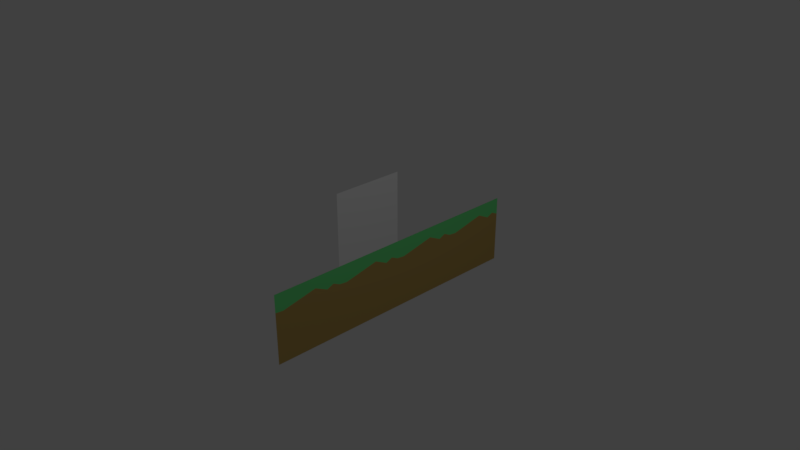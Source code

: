 # Source: testPlatform1.blend  (saved by Blender 2.79.0; exported with 4.5.12 LTS)
import bpy
from mathutils import Matrix  # noqa: F401  (used for matrix-valued properties, if any)

bpy.ops.wm.read_factory_settings(use_empty=True)
scene = bpy.context.scene
scene.name = 'Scene'

# ---- collections
col_collection_1 = bpy.data.collections.new('Collection 1'); scene.collection.children.link(col_collection_1)

# ---- materials (node trees are filled in below, after node groups)
mat_material_001 = bpy.data.materials.new('Material.001')
mat_material_001.alpha_threshold = 0.0
mat_material_001.use_transparent_shadow = False
mat_material_001.diffuse_color = (0.1569, 0.8, 0.2377, 1.0)
mat_material_001.roughness = 0.5
mat_material_002 = bpy.data.materials.new('Material.002')
mat_material_002.alpha_threshold = 0.0
mat_material_002.use_transparent_shadow = False
mat_material_002.diffuse_color = (0.4878, 0.3318, 0.09878, 1.0)
mat_material_002.roughness = 0.5
mat_wire = bpy.data.materials.new('wire')
mat_wire.alpha_threshold = 0.0
mat_wire.use_transparent_shadow = False
mat_wire.roughness = 0.5

# ---- material node trees

# ---- world
world_world = bpy.data.worlds.new('World'); scene.world = world_world
world_world.color = (0.05088, 0.05088, 0.05088)
world_world.use_sun_shadow = False
world_world.sun_shadow_jitter_overblur = 0.0
world_world.cycles.sampling_method = 'MANUAL'

# ---- cameras
cam_camera = bpy.data.cameras.new('Camera')
cam_camera.clip_end = 100.0
cam_camera.lens = 35.0
cam_camera.sensor_width = 32.0
cam_camera.sensor_height = 18.0
cam_camera.ortho_scale = 7.314
cam_camera.dof.focus_distance = 0.0
cam_camera.dof.aperture_fstop = 128.0

# ---- lights
light_lamp = bpy.data.lights.new('Lamp', 'POINT')
light_lamp.transmission_factor = 0.0
light_lamp.cutoff_distance = 30.0
light_lamp.energy = 100.0
light_lamp.shadow_buffer_clip_start = 1.001
light_lamp.shadow_soft_size = 0.1
light_lamp.shadow_maximum_resolution = 0.006
light_lamp.use_absolute_resolution = True

# ---- meshes
me_plane = bpy.data.meshes.new('Plane')
me_plane.from_pydata([(0.0, -1.5, -7.55e-08), (1.0, -1.5, 0.0), (0.0, 2.5, -7.55e-08), (1.0, 2.5, 0.0)], [], [(0, 1, 3, 2)])
me_plane.use_remesh_preserve_volume = False
me_plane.use_remesh_preserve_attributes = False
me_plane.use_mirror_vertex_groups = False
me_plane.update()
me_cube_003 = bpy.data.meshes.new('Cube.003')
me_cube_003.from_pydata([(0.0, -0.5, 0.0), (0.0, 0.5, -1.0), (0.0, 0.5, 0.0), (0.0, -0.3854, -0.2651), (0.0, -0.5, -1.0), (0.0, 0.5, -0.2529), (0.0, -0.5, -0.2529), (-1.168e-17, 0.3968, -0.2026), (-7.451e-09, 0.2983, -0.2471), (1.524e-18, 0.1138, -0.156)], [], [(3, 0, 6), (9, 8, 7), (7, 5, 2), (9, 2, 0), (1, 5, 8), (5, 7, 8), (8, 9, 3), (3, 6, 4), (4, 1, 8, 3), (3, 9, 0), (9, 7, 2)])
me_cube_003.polygons.foreach_set('material_index', [0, 0, 0, 0, 1, 1, 1, 1, 1, 0, 0])
me_cube_003.materials.append(mat_material_001)
me_cube_003.materials.append(mat_material_002)
me_cube_003.use_remesh_preserve_volume = False
me_cube_003.use_remesh_preserve_attributes = False
me_cube_003.use_mirror_vertex_groups = False
me_cube_003.update()
me_cube_002 = bpy.data.meshes.new('Cube.002')
me_cube_002.from_pydata([(0.0, -0.5, 0.0), (0.0, 0.5, -1.0), (0.0, 0.5, 0.0), (0.0, -0.3854, -0.2651), (0.0, -0.5, -1.0), (0.0, 0.5, -0.2529), (0.0, -0.5, -0.2529), (-1.168e-17, 0.3968, -0.2026), (-7.451e-09, 0.2983, -0.2471), (1.524e-18, 0.1138, -0.156)], [], [(3, 0, 6), (9, 8, 7), (7, 5, 2), (9, 2, 0), (1, 5, 8), (5, 7, 8), (8, 9, 3), (3, 6, 4), (4, 1, 8, 3), (3, 9, 0), (9, 7, 2)])
me_cube_002.polygons.foreach_set('material_index', [0, 0, 0, 0, 1, 1, 1, 1, 1, 0, 0])
me_cube_002.materials.append(mat_material_001)
me_cube_002.materials.append(mat_material_002)
me_cube_002.use_remesh_preserve_volume = False
me_cube_002.use_remesh_preserve_attributes = False
me_cube_002.use_mirror_vertex_groups = False
me_cube_002.update()
me_cube_001 = bpy.data.meshes.new('Cube.001')
me_cube_001.from_pydata([(0.0, -0.5, 0.0), (0.0, 0.5, -1.0), (0.0, 0.5, 0.0), (0.0, -0.3854, -0.2651), (0.0, -0.5, -1.0), (0.0, 0.5, -0.2529), (0.0, -0.5, -0.2529), (-1.168e-17, 0.3968, -0.2026), (-7.451e-09, 0.2983, -0.2471), (1.524e-18, 0.1138, -0.156)], [], [(3, 0, 6), (9, 8, 7), (7, 5, 2), (9, 2, 0), (1, 5, 8), (5, 7, 8), (8, 9, 3), (3, 6, 4), (4, 1, 8, 3), (3, 9, 0), (9, 7, 2)])
me_cube_001.polygons.foreach_set('material_index', [0, 0, 0, 0, 1, 1, 1, 1, 1, 0, 0])
me_cube_001.materials.append(mat_material_001)
me_cube_001.materials.append(mat_material_002)
me_cube_001.use_remesh_preserve_volume = False
me_cube_001.use_remesh_preserve_attributes = False
me_cube_001.use_mirror_vertex_groups = False
me_cube_001.update()
me_cube_000 = bpy.data.meshes.new('Cube.000')
me_cube_000.from_pydata([(0.0, -0.5, 0.0), (0.0, 0.5, -1.0), (0.0, 0.5, 0.0), (0.0, -0.3854, -0.2651), (0.0, -0.5, -1.0), (0.0, 0.5, -0.2529), (0.0, -0.5, -0.2529), (-1.168e-17, 0.3968, -0.2026), (-7.451e-09, 0.2983, -0.2471), (1.524e-18, 0.1138, -0.156)], [], [(3, 0, 6), (9, 8, 7), (7, 5, 2), (9, 2, 0), (1, 5, 8), (5, 7, 8), (8, 9, 3), (3, 6, 4), (4, 1, 8, 3), (3, 9, 0), (9, 7, 2)])
me_cube_000.polygons.foreach_set('material_index', [0, 0, 0, 0, 1, 1, 1, 1, 1, 0, 0])
me_cube_000.materials.append(mat_material_001)
me_cube_000.materials.append(mat_material_002)
me_cube_000.use_remesh_preserve_volume = False
me_cube_000.use_remesh_preserve_attributes = False
me_cube_000.use_mirror_vertex_groups = False
me_cube_000.update()
me_plane_001 = bpy.data.meshes.new('Plane.001')
me_plane_001.from_pydata([(-1.0, -1.0, 0.0), (1.0, -1.0, 0.0), (-1.0, 1.0, 0.0), (1.0, 1.0, 0.0)], [], [(0, 1, 3, 2)])
me_plane_001.materials.append(mat_wire)
me_plane_001.use_remesh_preserve_volume = False
me_plane_001.use_remesh_preserve_attributes = False
me_plane_001.use_mirror_vertex_groups = False
me_plane_001.update()

# ---- objects
ob_plane = bpy.data.objects.new('Plane', me_plane)
ob_cube_003 = bpy.data.objects.new('Cube.003', me_cube_003)
ob_cube_002 = bpy.data.objects.new('Cube.002', me_cube_002)
ob_cube_001 = bpy.data.objects.new('Cube.001', me_cube_001)
ob_cube_000 = bpy.data.objects.new('Cube.000', me_cube_000)
ob_dimension = bpy.data.objects.new('dimension', me_plane_001)
ob_lamp = bpy.data.objects.new('Lamp', light_lamp)
ob_camera = bpy.data.objects.new('Camera', cam_camera)

# ---- transforms, parenting, visibility, modifiers, constraints
ob_plane.location = (0.0, 0.0, 0.0)
ob_plane.rotation_euler = (-0.0, 1.571, 0.0)
ob_plane.display_type = 'WIRE'
ob_plane.lineart.crease_threshold = 0.0
ob_cube_003.location = (0.0, 2.0, 0.0)
ob_cube_003.lineart.crease_threshold = 0.0
ob_cube_002.location = (0.0, -1.0, 0.0)
ob_cube_002.lineart.crease_threshold = 0.0
ob_cube_001.location = (0.0, 1.0, 0.0)
ob_cube_001.lineart.crease_threshold = 0.0
ob_cube_000.location = (0.0, 0.0, 0.0)
ob_cube_000.lineart.crease_threshold = 0.0
ob_dimension.location = (0.0, 0.0, 0.5)
ob_dimension.rotation_euler = (-0.0, 1.571, 0.0)
ob_dimension.scale = (0.5, 0.5, 0.5)
ob_dimension.hide_select = True
ob_dimension.display_type = 'WIRE'
ob_dimension.lineart.crease_threshold = 0.0
ob_lamp.location = (4.076, 1.005, 5.904)
ob_lamp.rotation_euler = (0.6503, 0.05522, 1.866)
ob_lamp.lock_rotations_4d = False
ob_lamp.empty_display_type = 'ARROWS'
ob_lamp.color = (0.0, 0.0, 0.0, 0.0)
ob_lamp.lineart.crease_threshold = 0.0
ob_camera.location = (7.481, -6.508, 5.344)
ob_camera.rotation_euler = (1.109, 0.0, 0.8149)
ob_camera.lock_rotations_4d = False
ob_camera.empty_display_type = 'ARROWS'
ob_camera.color = (0.0, 0.0, 0.0, 0.0)
ob_camera.display_type = 'WIRE'
ob_camera.lineart.crease_threshold = 0.0

# ---- collection membership
col_collection_1.objects.link(ob_plane)
col_collection_1.objects.link(ob_cube_003)
col_collection_1.objects.link(ob_cube_002)
col_collection_1.objects.link(ob_cube_001)
col_collection_1.objects.link(ob_cube_000)
col_collection_1.objects.link(ob_dimension)
col_collection_1.objects.link(ob_lamp)
col_collection_1.objects.link(ob_camera)

# ---- scene / render settings (as saved in the file)
scene.camera = ob_camera
scene.frame_start = 1; scene.frame_end = 250; scene.frame_set(1)
scene.render.engine = 'BLENDER_EEVEE_NEXT'
scene.render.resolution_percentage = 50
scene.render.dither_intensity = 0.0
scene.cycles.use_denoising = False
scene.cycles.samples = 128
scene.cycles.sampling_pattern = 'TABULATED_SOBOL'
scene.cycles.use_adaptive_sampling = False
scene.cycles.use_light_tree = False
scene.cycles.blur_glossy = 0.0
scene.cycles.sample_clamp_indirect = 0.0
scene.view_settings.view_transform = 'Standard'
bpy.context.view_layer.update()
